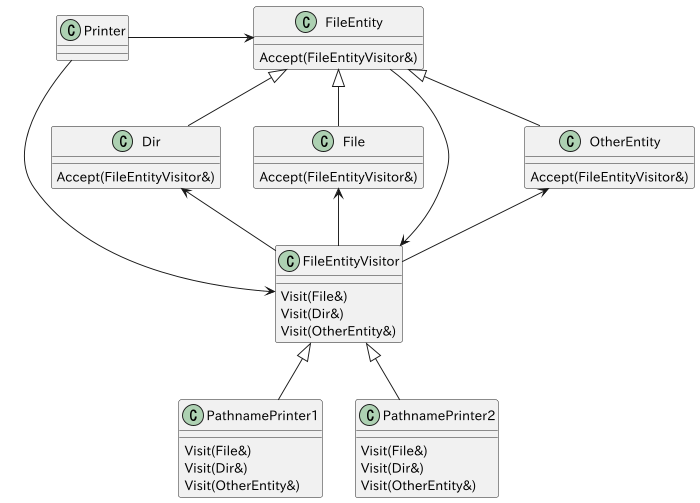

The diagram above was rendered by PlantUML. Its source (embedded in the PNG):
@startuml
scale max 700 width

class FileEntityVisitor {
    Visit(File&)
    Visit(Dir&)
    Visit(OtherEntity&)
}

class PathnamePrinter1 {
    Visit(File&)
    Visit(Dir&)
    Visit(OtherEntity&)
}

class PathnamePrinter2 {
    Visit(File&)
    Visit(Dir&)
    Visit(OtherEntity&)
}

PathnamePrinter1 -up-|> FileEntityVisitor
PathnamePrinter2 -up-|> FileEntityVisitor

class FileEntity {
    Accept(FileEntityVisitor&)
}

class File {
    Accept(FileEntityVisitor&)
}

class Dir {
    Accept(FileEntityVisitor&)
}

class OtherEntity {
    Accept(FileEntityVisitor&)
}

FileEntityVisitor -up-> File
FileEntityVisitor -up-> Dir
FileEntityVisitor -up-> OtherEntity

File  -up-|> FileEntity
Dir   -up-|> FileEntity
OtherEntity -up-|> FileEntity

FileEntity -down-> FileEntityVisitor

Printer -right->FileEntityVisitor
Printer -right->FileEntity

@enduml